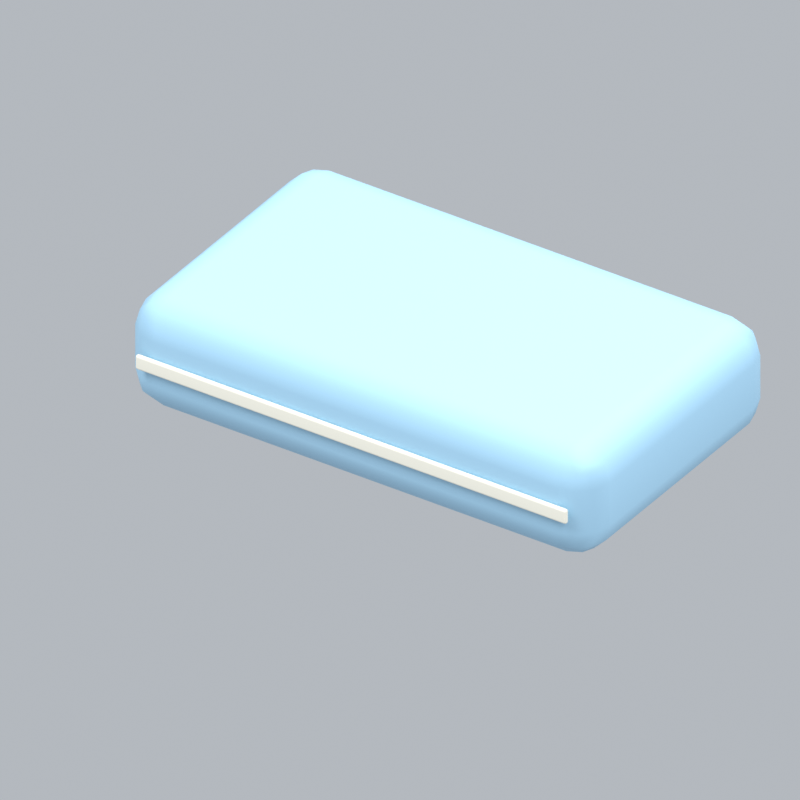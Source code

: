 # Source: bathroomTowelBlue.blend  (saved by Blender 5.2.45; exported with 4.5.12 LTS)
import bpy
from mathutils import Matrix  # noqa: F401  (used for matrix-valued properties, if any)

bpy.ops.wm.read_factory_settings(use_empty=True)
scene = bpy.context.scene
scene.name = 'Scene'

# ---- collections
col_collection = bpy.data.collections.new('Collection'); scene.collection.children.link(col_collection)

# ---- materials (node trees are filled in below, after node groups)
mat_blue = bpy.data.materials.new('blue')
mat_blue.diffuse_color = (0.3968, 0.6654, 0.8714, 1.0)
mat_cream = bpy.data.materials.new('cream')
mat_cream.diffuse_color = (0.9911, 0.9647, 0.8388, 1.0)

# ---- material node trees
mat_blue.use_nodes = True; mat_blue.node_tree.nodes.clear()
_N = mat_blue.node_tree.nodes; _L = mat_blue.node_tree.links
n0 = _N.new('ShaderNodeBsdfPrincipled'); n0.name = 'Principled BSDF'; n0.location = (-200, 100)
n0.inputs[0].default_value = (0.3968, 0.6654, 0.8714, 1.0)
n0.inputs[2].default_value = 0.72
n0.inputs[10].default_value = 0.005
n1 = _N.new('ShaderNodeOutputMaterial'); n1.name = 'Material Output'; n1.location = (200, 100)
_L.new(n0.outputs[0], n1.inputs[0])
n1.is_active_output = True
mat_cream.use_nodes = True; mat_cream.node_tree.nodes.clear()
_N = mat_cream.node_tree.nodes; _L = mat_cream.node_tree.links
n0 = _N.new('ShaderNodeBsdfPrincipled'); n0.name = 'Principled BSDF'; n0.location = (-200, 100)
n0.inputs[0].default_value = (0.9911, 0.9647, 0.8388, 1.0)
n0.inputs[2].default_value = 0.72
n0.inputs[10].default_value = 0.005
n1 = _N.new('ShaderNodeOutputMaterial'); n1.name = 'Material Output'; n1.location = (200, 100)
_L.new(n0.outputs[0], n1.inputs[0])
n1.is_active_output = True

# ---- world
world_world = bpy.data.worlds.new('World'); scene.world = world_world
world_world.use_nodes = True; world_world.node_tree.nodes.clear()
_N = world_world.node_tree.nodes; _L = world_world.node_tree.links
n0 = _N.new('ShaderNodeOutputWorld'); n0.name = 'World Output'; n0.location = (200, 100)
n1 = _N.new('ShaderNodeBackground'); n1.name = 'Background'; n1.location = (-200, 100)
n1.inputs[0].default_value = (0.65, 0.69, 0.74, 1.0)
n1.inputs[1].default_value = 0.7
_L.new(n1.outputs[0], n0.inputs[0])
n0.is_active_output = True
world_world.color = (0.3, 0.3, 0.3)
world_world.sun_shadow_jitter_overblur = 0.0

# ---- cameras
cam_camera_179 = bpy.data.cameras.new('Camera.179')
cam_camera_179.type = 'ORTHO'
cam_camera_179.ortho_scale = 1.421

# ---- lights
light_area_534 = bpy.data.lights.new('Area.534', 'AREA')
light_area_534.energy = 500.0
light_area_534.shape = 'DISK'
light_area_534.size = 5.0
light_area_534.size_y = 1.0
light_area_535 = bpy.data.lights.new('Area.535', 'AREA')
light_area_535.energy = 180.0
light_area_535.shape = 'DISK'
light_area_535.size = 4.0
light_area_535.size_y = 1.0
light_area_536 = bpy.data.lights.new('Area.536', 'AREA')
light_area_536.energy = 300.0
light_area_536.shape = 'DISK'
light_area_536.size = 4.0
light_area_536.size_y = 1.0

# ---- meshes
me_cube_774 = bpy.data.meshes.new('Cube.774')
me_cube_774.from_pydata([(-0.5, -0.3, -0.115), (-0.5, -0.3, 0.115), (-0.5, 0.3, -0.115), (-0.5, 0.3, 0.115), (0.5, -0.3, -0.115), (0.5, -0.3, 0.115), (0.5, 0.3, -0.115), (0.5, 0.3, 0.115)], [], [(0, 1, 3, 2), (2, 3, 7, 6), (6, 7, 5, 4), (4, 5, 1, 0), (2, 6, 4, 0), (7, 3, 1, 5)])
_uv = me_cube_774.uv_layers.new(name='UVMap')
_uv.uv.foreach_set('vector', [0.375, 0.0, 0.625, 0.0, 0.625, 0.25, 0.375, 0.25, 0.375, 0.25, 0.625, 0.25, 0.625, 0.5, 0.375, 0.5, 0.375, 0.5, 0.625, 0.5, 0.625, 0.75, 0.375, 0.75, 0.375, 0.75, 0.625, 0.75, 0.625, 1.0, 0.375, 1.0, 0.125, 0.5, 0.375, 0.5, 0.375, 0.75, 0.125, 0.75, 0.625, 0.5, 0.875, 0.5, 0.875, 0.75, 0.625, 0.75])
me_cube_774.materials.append(mat_blue)
me_cube_774.update()
me_cube_775 = bpy.data.meshes.new('Cube.775')
me_cube_775.from_pydata([(-0.46, -0.005, -0.015), (-0.46, -0.005, 0.015), (-0.46, 0.005, -0.015), (-0.46, 0.005, 0.015), (0.46, -0.005, -0.015), (0.46, -0.005, 0.015), (0.46, 0.005, -0.015), (0.46, 0.005, 0.015)], [], [(0, 1, 3, 2), (2, 3, 7, 6), (6, 7, 5, 4), (4, 5, 1, 0), (2, 6, 4, 0), (7, 3, 1, 5)])
_uv = me_cube_775.uv_layers.new(name='UVMap')
_uv.uv.foreach_set('vector', [0.375, 0.0, 0.625, 0.0, 0.625, 0.25, 0.375, 0.25, 0.375, 0.25, 0.625, 0.25, 0.625, 0.5, 0.375, 0.5, 0.375, 0.5, 0.625, 0.5, 0.625, 0.75, 0.375, 0.75, 0.375, 0.75, 0.625, 0.75, 0.625, 1.0, 0.375, 1.0, 0.125, 0.5, 0.375, 0.5, 0.375, 0.75, 0.125, 0.75, 0.625, 0.5, 0.875, 0.5, 0.875, 0.75, 0.625, 0.75])
me_cube_775.materials.append(mat_cream)
me_cube_775.update()

# ---- objects
ob_fixed_isometric_camera = bpy.data.objects.new('Fixed isometric camera', cam_camera_179)
ob_warm_key = bpy.data.objects.new('Warm key', light_area_534)
ob_fill = bpy.data.objects.new('Fill', light_area_535)
ob_rim = bpy.data.objects.new('Rim', light_area_536)
ob_folded_towel = bpy.data.objects.new('Folded towel', me_cube_774)
ob_towel_fold = bpy.data.objects.new('Towel fold', me_cube_775)
ob_bathroomtowelblue_orientation = bpy.data.objects.new('bathroomTowelBlue orientation', None)

# ---- transforms, parenting, visibility, modifiers, constraints
ob_fixed_isometric_camera.location = (6.0, -9.153, 7.14)
ob_fixed_isometric_camera.rotation_euler = (0.9964, 2.214e-08, 0.588)
ob_warm_key.location = (-3.0, -4.0, 7.0)
ob_warm_key.rotation_euler = (0.6947, -4.874e-08, -0.6435)
ob_fill.location = (4.0, -1.0, 4.0)
ob_fill.rotation_euler = (0.9418, 9.221e-09, 1.326)
ob_rim.location = (1.0, 4.0, 6.0)
ob_rim.rotation_euler = (0.6896, -5.112e-08, 2.897)
ob_folded_towel.parent = ob_bathroomtowelblue_orientation
ob_folded_towel.location = (0.0, 0.0, 0.14)
_m = ob_folded_towel.modifiers.new('Rounded edges', 'BEVEL')
_m.width = 0.07
_m.width_pct = 0.07
_m.segments = 3
_m = ob_folded_towel.modifiers.new('Weighted normals', 'WEIGHTED_NORMAL')
ob_towel_fold.parent = ob_bathroomtowelblue_orientation
ob_towel_fold.location = (0.0, -0.307, 0.14)
_m = ob_towel_fold.modifiers.new('Rounded edges', 'BEVEL')
_m.width = 0.0045
_m.width_pct = 0.0045
_m.segments = 3
_m = ob_towel_fold.modifiers.new('Weighted normals', 'WEIGHTED_NORMAL')
ob_bathroomtowelblue_orientation.location = (0.0, 0.0, 0.0)

# ---- collection membership
col_collection.objects.link(ob_fixed_isometric_camera)
col_collection.objects.link(ob_warm_key)
col_collection.objects.link(ob_fill)
col_collection.objects.link(ob_rim)
col_collection.objects.link(ob_folded_towel)
col_collection.objects.link(ob_towel_fold)
col_collection.objects.link(ob_bathroomtowelblue_orientation)

# ---- scene / render settings (as saved in the file)
scene.camera = ob_fixed_isometric_camera
scene.frame_start = 1; scene.frame_end = 1; scene.frame_set(1)
scene.render.engine = 'BLENDER_EEVEE_NEXT'
scene.render.resolution_x = 256
scene.render.resolution_y = 256
scene.render.fps = 12
scene.render.film_transparent = True
scene.render.bake_bias = 0.0
scene.render.bake_samples = 0
scene.render.compositor_device = 'GPU'
scene.eevee.taa_render_samples = 24
scene.eevee.use_volume_custom_range = False
scene.eevee.fast_gi_thickness_near = 0.1
scene.eevee.fast_gi_thickness_far = 0.0
scene.eevee.ray_tracing_options.screen_trace_thickness = 0.1
scene.view_settings.view_transform = 'Standard'
bpy.context.view_layer.update()
